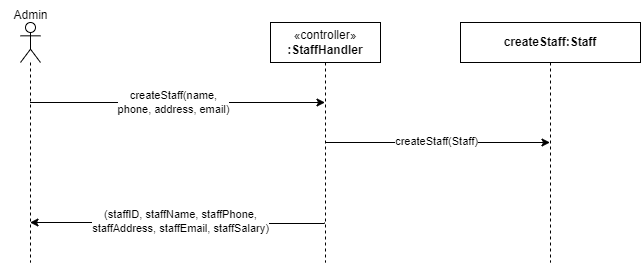

The diagram above was exported from draw.io. Its source (the exported page's mxGraphModel, read from the mxfile embedded in the PNG):
<mxGraphModel dx="1050" dy="557" grid="1" gridSize="10" guides="1" tooltips="1" connect="1" arrows="1" fold="1" page="1" pageScale="1" pageWidth="850" pageHeight="1100" math="0" shadow="0">
  <root>
    <mxCell id="0" />
    <mxCell id="1" parent="0" />
    <mxCell id="QjIvl6-qKNOgb3ELjLQ0-1" style="edgeStyle=orthogonalEdgeStyle;rounded=0;orthogonalLoop=1;jettySize=auto;html=1;curved=0;" edge="1" parent="1" source="QjIvl6-qKNOgb3ELjLQ0-5" target="QjIvl6-qKNOgb3ELjLQ0-6">
      <mxGeometry relative="1" as="geometry">
        <Array as="points">
          <mxPoint x="558" y="282" />
          <mxPoint x="558" y="282" />
        </Array>
      </mxGeometry>
    </mxCell>
    <mxCell id="QjIvl6-qKNOgb3ELjLQ0-2" value="createStaff(Staff)" style="edgeLabel;html=1;align=center;verticalAlign=middle;resizable=0;points=[];" connectable="0" vertex="1" parent="QjIvl6-qKNOgb3ELjLQ0-1">
      <mxGeometry x="-0.0978" y="2" relative="1" as="geometry">
        <mxPoint x="10" as="offset" />
      </mxGeometry>
    </mxCell>
    <mxCell id="QjIvl6-qKNOgb3ELjLQ0-3" style="edgeStyle=orthogonalEdgeStyle;rounded=0;orthogonalLoop=1;jettySize=auto;html=1;curved=0;" edge="1" parent="1" target="QjIvl6-qKNOgb3ELjLQ0-9">
      <mxGeometry relative="1" as="geometry">
        <mxPoint x="432" y="362" as="sourcePoint" />
        <mxPoint x="177" y="362" as="targetPoint" />
        <Array as="points">
          <mxPoint x="432" y="363" />
          <mxPoint x="290" y="363" />
          <mxPoint x="290" y="362" />
        </Array>
      </mxGeometry>
    </mxCell>
    <mxCell id="QjIvl6-qKNOgb3ELjLQ0-4" value="(staffID, staffName, staffPhone,&lt;br style=&quot;border-color: var(--border-color);&quot;&gt;staffAddress, staffEmail, staffSalary)" style="edgeLabel;html=1;align=center;verticalAlign=middle;resizable=0;points=[];" connectable="0" vertex="1" parent="QjIvl6-qKNOgb3ELjLQ0-3">
      <mxGeometry x="0.1059" relative="1" as="geometry">
        <mxPoint x="17" y="-2" as="offset" />
      </mxGeometry>
    </mxCell>
    <mxCell id="QjIvl6-qKNOgb3ELjLQ0-5" value="«controller»&lt;br style=&quot;border-color: var(--border-color);&quot;&gt;&lt;b style=&quot;border-color: var(--border-color);&quot;&gt;:StaffHandler&lt;/b&gt;" style="shape=umlLifeline;perimeter=lifelinePerimeter;whiteSpace=wrap;html=1;container=1;dropTarget=0;collapsible=0;recursiveResize=0;outlineConnect=0;portConstraint=eastwest;newEdgeStyle={&quot;curved&quot;:0,&quot;rounded&quot;:0};" vertex="1" parent="1">
      <mxGeometry x="378" y="162" width="110" height="240" as="geometry" />
    </mxCell>
    <mxCell id="QjIvl6-qKNOgb3ELjLQ0-6" value="&lt;b style=&quot;border-color: var(--border-color);&quot;&gt;createStaff:Staff&lt;/b&gt;" style="shape=umlLifeline;perimeter=lifelinePerimeter;whiteSpace=wrap;html=1;container=1;dropTarget=0;collapsible=0;recursiveResize=0;outlineConnect=0;portConstraint=eastwest;newEdgeStyle={&quot;curved&quot;:0,&quot;rounded&quot;:0};" vertex="1" parent="1">
      <mxGeometry x="568" y="162" width="180" height="240" as="geometry" />
    </mxCell>
    <mxCell id="QjIvl6-qKNOgb3ELjLQ0-7" style="edgeStyle=orthogonalEdgeStyle;rounded=0;orthogonalLoop=1;jettySize=auto;html=1;curved=0;" edge="1" parent="1" source="QjIvl6-qKNOgb3ELjLQ0-9" target="QjIvl6-qKNOgb3ELjLQ0-5">
      <mxGeometry relative="1" as="geometry">
        <Array as="points">
          <mxPoint x="328" y="242" />
          <mxPoint x="328" y="242" />
        </Array>
      </mxGeometry>
    </mxCell>
    <mxCell id="QjIvl6-qKNOgb3ELjLQ0-8" value="createStaff(name, &lt;br&gt;phone, address, email)" style="edgeLabel;html=1;align=center;verticalAlign=middle;resizable=0;points=[];" connectable="0" vertex="1" parent="QjIvl6-qKNOgb3ELjLQ0-7">
      <mxGeometry x="-0.0549" y="-1" relative="1" as="geometry">
        <mxPoint x="4" y="-2" as="offset" />
      </mxGeometry>
    </mxCell>
    <mxCell id="QjIvl6-qKNOgb3ELjLQ0-9" value="" style="shape=umlLifeline;perimeter=lifelinePerimeter;whiteSpace=wrap;html=1;container=1;dropTarget=0;collapsible=0;recursiveResize=0;outlineConnect=0;portConstraint=eastwest;newEdgeStyle={&quot;curved&quot;:0,&quot;rounded&quot;:0};participant=umlActor;" vertex="1" parent="1">
      <mxGeometry x="128" y="162" width="20" height="240" as="geometry" />
    </mxCell>
    <mxCell id="QjIvl6-qKNOgb3ELjLQ0-10" value="Admin" style="text;html=1;align=center;verticalAlign=middle;resizable=0;points=[];autosize=1;strokeColor=none;fillColor=none;" vertex="1" parent="1">
      <mxGeometry x="108" y="140" width="60" height="30" as="geometry" />
    </mxCell>
  </root>
</mxGraphModel>